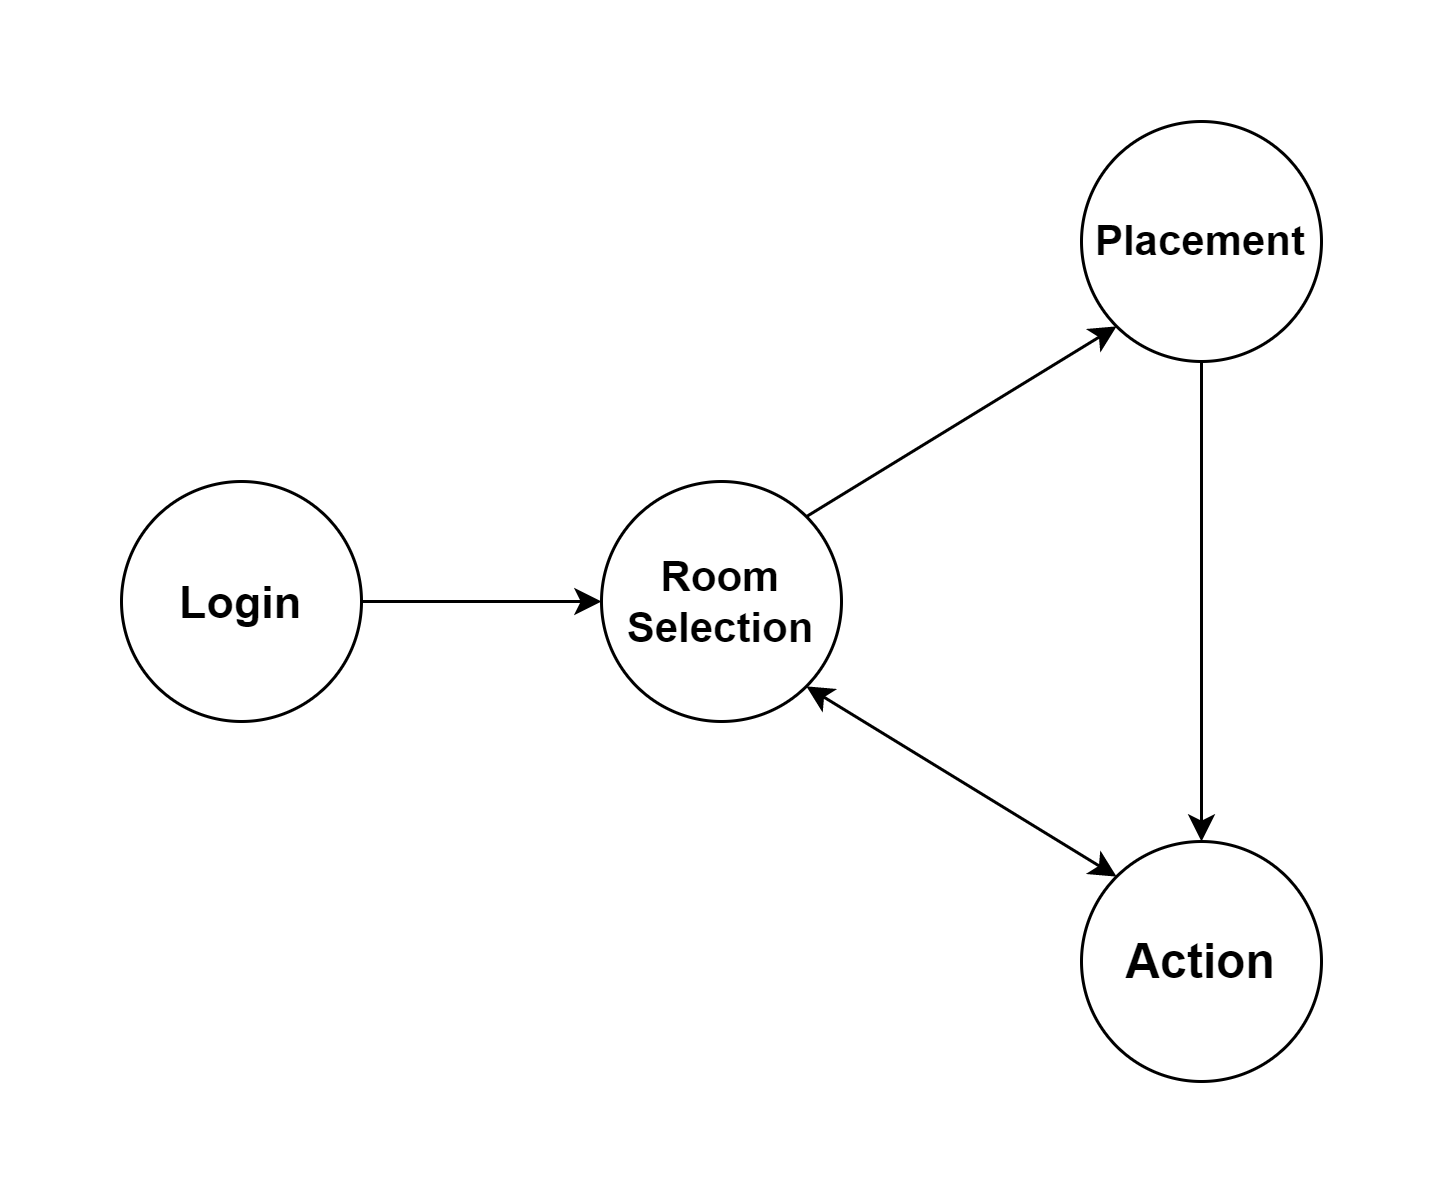

The diagram above was exported from draw.io. Its source (the exported page's mxGraphModel, read from the mxfile embedded in the PNG):
<mxGraphModel dx="1442" dy="877" grid="1" gridSize="10" guides="1" tooltips="1" connect="1" arrows="1" fold="1" page="1" pageScale="1" pageWidth="827" pageHeight="1169" math="0" shadow="0">
  <root>
    <mxCell id="0" />
    <mxCell id="1" parent="0" />
    <mxCell id="-qucEAZbDXt8ZZJuwoVk-2" value="&lt;b&gt;&lt;font style=&quot;font-size: 15px;&quot;&gt;Login&lt;/font&gt;&lt;/b&gt;" style="ellipse;whiteSpace=wrap;html=1;aspect=fixed;" vertex="1" parent="1">
      <mxGeometry x="160" y="320" width="80" height="80" as="geometry" />
    </mxCell>
    <mxCell id="-qucEAZbDXt8ZZJuwoVk-3" value="&lt;b&gt;&lt;font style=&quot;font-size: 16px;&quot;&gt;Action&lt;/font&gt;&lt;/b&gt;" style="ellipse;whiteSpace=wrap;html=1;aspect=fixed;" vertex="1" parent="1">
      <mxGeometry x="480" y="440" width="80" height="80" as="geometry" />
    </mxCell>
    <mxCell id="-qucEAZbDXt8ZZJuwoVk-4" value="&lt;b style=&quot;font-size: 14px;&quot;&gt;Room&lt;br&gt;Selection&lt;/b&gt;" style="ellipse;whiteSpace=wrap;html=1;aspect=fixed;" vertex="1" parent="1">
      <mxGeometry x="320" y="320" width="80" height="80" as="geometry" />
    </mxCell>
    <mxCell id="-qucEAZbDXt8ZZJuwoVk-5" value="&lt;b&gt;&lt;font style=&quot;font-size: 14px;&quot;&gt;Placement&lt;/font&gt;&lt;/b&gt;" style="ellipse;whiteSpace=wrap;html=1;aspect=fixed;" vertex="1" parent="1">
      <mxGeometry x="480" y="200" width="80" height="80" as="geometry" />
    </mxCell>
    <mxCell id="-qucEAZbDXt8ZZJuwoVk-6" value="" style="endArrow=classic;html=1;rounded=0;entryX=0;entryY=0.5;entryDx=0;entryDy=0;exitX=1;exitY=0.5;exitDx=0;exitDy=0;" edge="1" parent="1" source="-qucEAZbDXt8ZZJuwoVk-2" target="-qucEAZbDXt8ZZJuwoVk-4">
      <mxGeometry width="50" height="50" relative="1" as="geometry">
        <mxPoint x="250" y="380" as="sourcePoint" />
        <mxPoint x="300" y="330" as="targetPoint" />
      </mxGeometry>
    </mxCell>
    <mxCell id="-qucEAZbDXt8ZZJuwoVk-7" value="" style="endArrow=classic;html=1;rounded=0;entryX=0;entryY=1;entryDx=0;entryDy=0;exitX=1;exitY=0;exitDx=0;exitDy=0;" edge="1" parent="1" source="-qucEAZbDXt8ZZJuwoVk-4" target="-qucEAZbDXt8ZZJuwoVk-5">
      <mxGeometry width="50" height="50" relative="1" as="geometry">
        <mxPoint x="420" y="359.5" as="sourcePoint" />
        <mxPoint x="500" y="359.5" as="targetPoint" />
      </mxGeometry>
    </mxCell>
    <mxCell id="-qucEAZbDXt8ZZJuwoVk-8" value="" style="endArrow=classic;html=1;rounded=0;exitX=0.5;exitY=1;exitDx=0;exitDy=0;entryX=0.5;entryY=0;entryDx=0;entryDy=0;" edge="1" parent="1" source="-qucEAZbDXt8ZZJuwoVk-5" target="-qucEAZbDXt8ZZJuwoVk-3">
      <mxGeometry width="50" height="50" relative="1" as="geometry">
        <mxPoint x="530" y="380" as="sourcePoint" />
        <mxPoint x="580" y="330" as="targetPoint" />
      </mxGeometry>
    </mxCell>
    <mxCell id="-qucEAZbDXt8ZZJuwoVk-10" value="" style="endArrow=classic;startArrow=classic;html=1;rounded=0;entryX=0;entryY=0;entryDx=0;entryDy=0;exitX=1;exitY=1;exitDx=0;exitDy=0;" edge="1" parent="1" source="-qucEAZbDXt8ZZJuwoVk-4" target="-qucEAZbDXt8ZZJuwoVk-3">
      <mxGeometry width="50" height="50" relative="1" as="geometry">
        <mxPoint x="390" y="490" as="sourcePoint" />
        <mxPoint x="440" y="440" as="targetPoint" />
      </mxGeometry>
    </mxCell>
  </root>
</mxGraphModel>